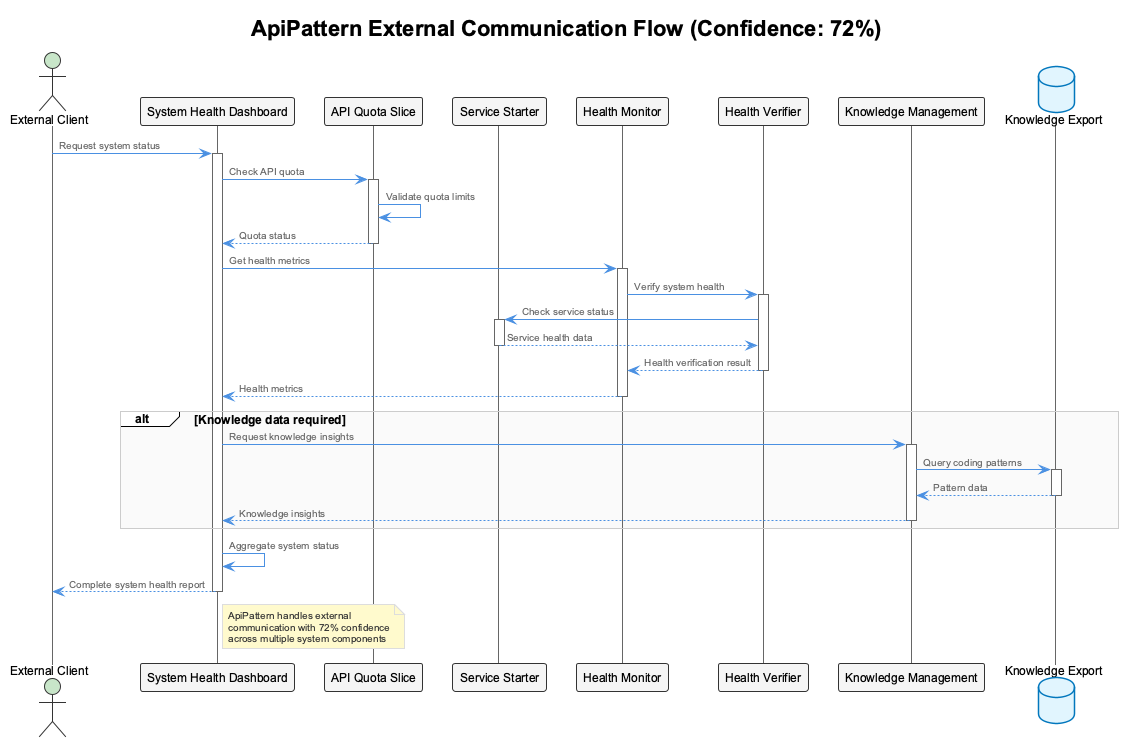

The diagram above was rendered by PlantUML. Its source (embedded in the PNG):
@startuml
!include /Users/q284340/Agentic/coding/docs/puml/_standard-style.puml

title ApiPattern External Communication Flow (Confidence: 72%)

actor "External Client" as Client
participant "System Health Dashboard" as Dashboard
participant "API Quota Slice" as QuotaSlice
participant "Service Starter" as ServiceStarter
participant "Health Monitor" as HealthMonitor
participant "Health Verifier" as HealthVerifier
participant "Knowledge Management" as KnowledgeMgmt
database "Knowledge Export" as KnowledgeDB

Client -> Dashboard: Request system status
activate Dashboard

Dashboard -> QuotaSlice: Check API quota
activate QuotaSlice
QuotaSlice -> QuotaSlice: Validate quota limits
QuotaSlice --> Dashboard: Quota status
deactivate QuotaSlice

Dashboard -> HealthMonitor: Get health metrics
activate HealthMonitor

HealthMonitor -> HealthVerifier: Verify system health
activate HealthVerifier
HealthVerifier -> ServiceStarter: Check service status
activate ServiceStarter
ServiceStarter --> HealthVerifier: Service health data
deactivate ServiceStarter
HealthVerifier --> HealthMonitor: Health verification result
deactivate HealthVerifier

HealthMonitor --> Dashboard: Health metrics
deactivate HealthMonitor

alt Knowledge data required
    Dashboard -> KnowledgeMgmt: Request knowledge insights
    activate KnowledgeMgmt
    KnowledgeMgmt -> KnowledgeDB: Query coding patterns
    activate KnowledgeDB
    KnowledgeDB --> KnowledgeMgmt: Pattern data
    deactivate KnowledgeDB
    KnowledgeMgmt --> Dashboard: Knowledge insights
    deactivate KnowledgeMgmt
end

Dashboard -> Dashboard: Aggregate system status
Dashboard --> Client: Complete system health report
deactivate Dashboard

note right of Dashboard
  ApiPattern handles external
  communication with 72% confidence
  across multiple system components
end note

@enduml